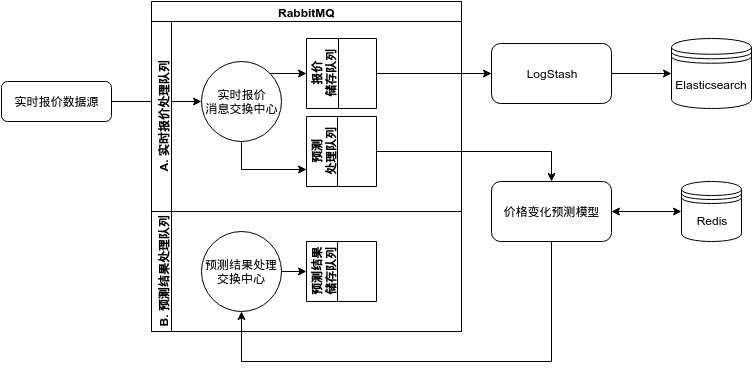

The diagram above was exported from draw.io. Its source (the exported page's mxGraphModel, read from the mxfile embedded in the PNG):
<mxGraphModel dx="2070" dy="785" grid="1" gridSize="10" guides="1" tooltips="1" connect="1" arrows="1" fold="1" page="1" pageScale="1" pageWidth="1169" pageHeight="826" background="#ffffff" math="0" shadow="0">
  <root>
    <mxCell id="0" />
    <mxCell id="1" parent="0" />
    <mxCell id="2" value="实时报价数据源" style="rounded=1;whiteSpace=wrap;html=1;" vertex="1" parent="1">
      <mxGeometry x="20" y="110" width="110" height="40" as="geometry" />
    </mxCell>
    <mxCell id="15" style="edgeStyle=orthogonalEdgeStyle;rounded=0;html=1;exitX=1;exitY=0.5;entryX=0;entryY=0.5;jettySize=auto;orthogonalLoop=1;" edge="1" parent="1" source="4" target="14">
      <mxGeometry relative="1" as="geometry" />
    </mxCell>
    <mxCell id="6" value="Elasticsearch" style="shape=datastore;whiteSpace=wrap;html=1;" vertex="1" parent="1">
      <mxGeometry x="690" y="67" width="80" height="70" as="geometry" />
    </mxCell>
    <mxCell id="7" value="" style="endArrow=classic;html=1;entryX=0;entryY=0.5;exitX=1;exitY=0.5;" edge="1" parent="1" source="2" target="3">
      <mxGeometry width="50" height="50" relative="1" as="geometry">
        <mxPoint x="10" y="-40" as="sourcePoint" />
        <mxPoint x="60" y="-90" as="targetPoint" />
      </mxGeometry>
    </mxCell>
    <mxCell id="16" style="edgeStyle=orthogonalEdgeStyle;rounded=0;html=1;exitX=1;exitY=0.5;entryX=0;entryY=0.5;jettySize=auto;orthogonalLoop=1;" edge="1" parent="1" source="14" target="6">
      <mxGeometry relative="1" as="geometry" />
    </mxCell>
    <mxCell id="14" value="LogStash" style="rounded=1;whiteSpace=wrap;html=1;" vertex="1" parent="1">
      <mxGeometry x="510" y="72" width="120" height="60" as="geometry" />
    </mxCell>
    <mxCell id="47" style="edgeStyle=orthogonalEdgeStyle;rounded=0;html=1;exitX=0.5;exitY=1;entryX=0.5;entryY=1;jettySize=auto;orthogonalLoop=1;" edge="1" parent="1" source="21" target="18">
      <mxGeometry relative="1" as="geometry">
        <Array as="points">
          <mxPoint x="570" y="390" />
          <mxPoint x="260" y="390" />
        </Array>
      </mxGeometry>
    </mxCell>
    <mxCell id="21" value="价格变化预测模型" style="rounded=1;whiteSpace=wrap;html=1;" vertex="1" parent="1">
      <mxGeometry x="510" y="210" width="120" height="60" as="geometry" />
    </mxCell>
    <mxCell id="22" value="Redis" style="shape=datastore;whiteSpace=wrap;html=1;" vertex="1" parent="1">
      <mxGeometry x="700" y="210" width="60" height="60" as="geometry" />
    </mxCell>
    <mxCell id="26" value="" style="endArrow=classic;startArrow=classic;html=1;entryX=0;entryY=0.5;exitX=1;exitY=0.5;" edge="1" parent="1" source="21" target="22">
      <mxGeometry width="50" height="50" relative="1" as="geometry">
        <mxPoint x="10" y="50" as="sourcePoint" />
        <mxPoint x="60" as="targetPoint" />
      </mxGeometry>
    </mxCell>
    <mxCell id="39" value="RabbitMQ" style="swimlane;html=1;childLayout=stackLayout;horizontal=1;startSize=20;horizontalStack=0;" vertex="1" parent="1">
      <mxGeometry x="170" y="30" width="310" height="330" as="geometry" />
    </mxCell>
    <mxCell id="40" value="A.&amp;nbsp;&lt;span&gt;实时报价处理队列&lt;/span&gt;" style="swimlane;html=1;startSize=20;horizontal=0;" vertex="1" parent="39">
      <mxGeometry y="20" width="310" height="190" as="geometry" />
    </mxCell>
    <mxCell id="45" style="edgeStyle=orthogonalEdgeStyle;rounded=0;html=1;exitX=0.5;exitY=1;entryX=0;entryY=0.75;jettySize=auto;orthogonalLoop=1;" edge="1" parent="40" source="3" target="5">
      <mxGeometry relative="1" as="geometry" />
    </mxCell>
    <mxCell id="3" value="实时报价&lt;div&gt;消息交换中心&lt;/div&gt;" style="ellipse;whiteSpace=wrap;html=1;" vertex="1" parent="40">
      <mxGeometry x="50" y="40" width="80" height="80" as="geometry" />
    </mxCell>
    <mxCell id="4" value="报价&lt;div&gt;储存队列&lt;/div&gt;" style="swimlane;html=1;horizontal=0;startSize=32;" vertex="1" parent="40">
      <mxGeometry x="155" y="17" width="70" height="70" as="geometry" />
    </mxCell>
    <mxCell id="8" style="edgeStyle=orthogonalEdgeStyle;rounded=0;html=1;exitX=1;exitY=0;jettySize=auto;orthogonalLoop=1;" edge="1" parent="40" source="3" target="4">
      <mxGeometry relative="1" as="geometry" />
    </mxCell>
    <mxCell id="5" value="预测&lt;div&gt;处理队列&lt;/div&gt;" style="swimlane;html=1;horizontal=0;startSize=31;" vertex="1" parent="40">
      <mxGeometry x="155" y="95" width="70" height="70" as="geometry" />
    </mxCell>
    <mxCell id="42" value="B. 预测结果处理队列" style="swimlane;html=1;startSize=20;horizontal=0;" vertex="1" parent="39">
      <mxGeometry y="210" width="310" height="120" as="geometry" />
    </mxCell>
    <mxCell id="18" value="预测结果处理交换中心" style="ellipse;whiteSpace=wrap;html=1;" vertex="1" parent="42">
      <mxGeometry x="50" y="20" width="80" height="80" as="geometry" />
    </mxCell>
    <mxCell id="19" value="预测结果&lt;div&gt;储存队列&lt;/div&gt;" style="swimlane;html=1;horizontal=0;startSize=31;" vertex="1" parent="42">
      <mxGeometry x="155" y="30" width="70" height="60" as="geometry" />
    </mxCell>
    <mxCell id="20" style="edgeStyle=orthogonalEdgeStyle;rounded=0;html=1;exitX=1;exitY=0.5;entryX=0;entryY=0.5;jettySize=auto;orthogonalLoop=1;" edge="1" parent="42" source="18" target="19">
      <mxGeometry relative="1" as="geometry" />
    </mxCell>
    <mxCell id="44" style="edgeStyle=orthogonalEdgeStyle;rounded=0;html=1;exitX=1;exitY=0.5;entryX=0.5;entryY=0;jettySize=auto;orthogonalLoop=1;" edge="1" parent="1" source="5" target="21">
      <mxGeometry relative="1" as="geometry" />
    </mxCell>
  </root>
</mxGraphModel>